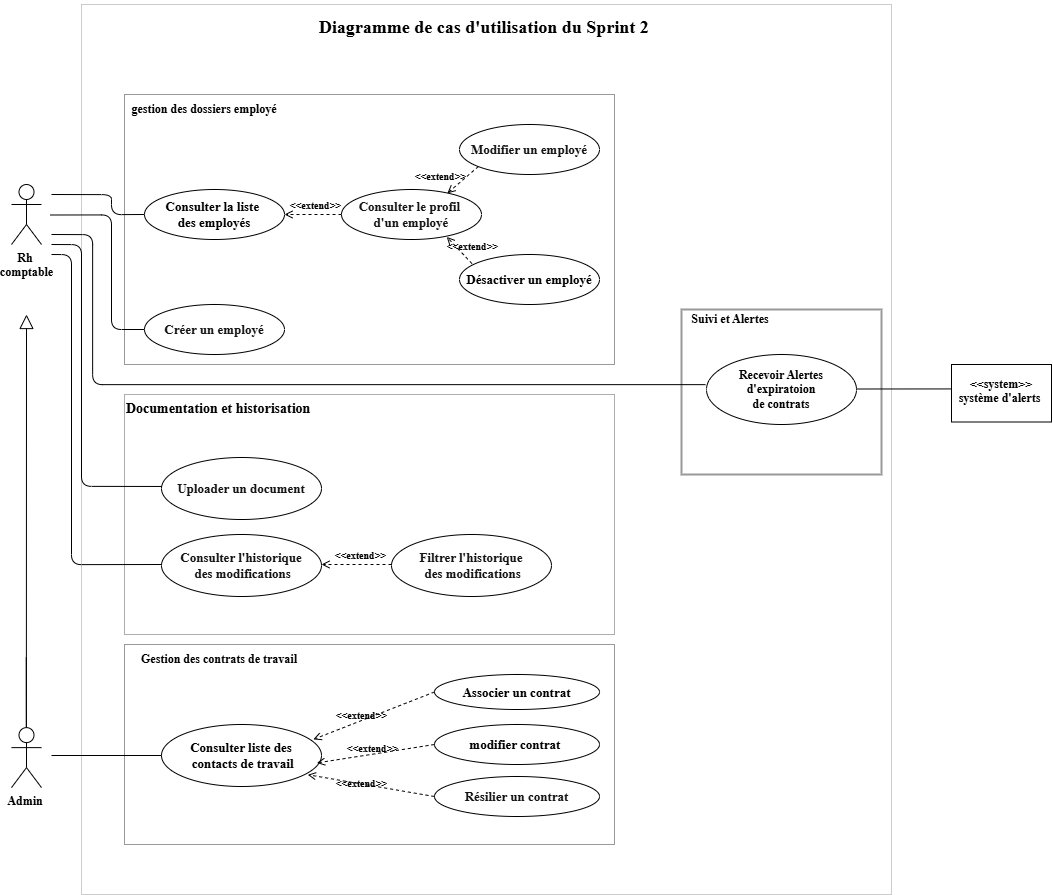

The diagram above was exported from draw.io. Its source (the exported page's mxGraphModel, read from the mxfile embedded in the PNG):
<mxGraphModel dx="1266" dy="3949" grid="1" gridSize="10" guides="1" tooltips="1" connect="1" arrows="1" fold="1" page="1" pageScale="1" pageWidth="827" pageHeight="1169" math="0" shadow="0">
  <root>
    <mxCell id="0" />
    <mxCell id="1" parent="0" />
    <mxCell id="EI94RL4JWUmlfKswqMAM-28" parent="1" style="rounded=0;whiteSpace=wrap;html=1;fillStyle=auto;strokeWidth=1;opacity=40;movable=1;resizable=1;rotatable=1;deletable=1;editable=1;locked=0;connectable=1;fontSize=12;fontStyle=1;align=center;fontFamily=Times New Roman;" value="" vertex="1">
      <mxGeometry height="240" width="490" x="1823" y="-1840" as="geometry" />
    </mxCell>
    <mxCell id="xYnY6681Axqd7cSy7ACH-1" parent="1" style="rounded=0;whiteSpace=wrap;html=1;movable=1;resizable=1;rotatable=1;deletable=1;editable=1;locked=0;connectable=1;strokeWidth=1;fontSize=12;fontStyle=1;align=center;opacity=20;fontFamily=Times New Roman;" value="" vertex="1">
      <mxGeometry height="890" width="810" x="1780" y="-2230" as="geometry" />
    </mxCell>
    <mxCell id="xYnY6681Axqd7cSy7ACH-26" parent="1" style="rounded=0;whiteSpace=wrap;html=1;fillStyle=auto;strokeWidth=2;opacity=40;movable=0;resizable=0;rotatable=0;deletable=0;editable=0;locked=1;connectable=0;fontSize=12;fontStyle=1;align=center;fontFamily=Times New Roman;" value="" vertex="1">
      <mxGeometry height="165" width="200" x="2380" y="-1925" as="geometry" />
    </mxCell>
    <mxCell id="EI94RL4JWUmlfKswqMAM-25" parent="1" style="rounded=0;whiteSpace=wrap;html=1;fillStyle=auto;strokeWidth=1;opacity=40;movable=1;resizable=1;rotatable=1;deletable=1;editable=1;locked=0;connectable=1;fontSize=12;fontStyle=1;align=center;fontFamily=Times New Roman;" value="" vertex="1">
      <mxGeometry height="200" width="490" x="1823" y="-1590" as="geometry" />
    </mxCell>
    <mxCell id="EI94RL4JWUmlfKswqMAM-15" parent="1" style="rounded=0;whiteSpace=wrap;html=1;fillStyle=auto;strokeWidth=1;opacity=40;movable=1;resizable=1;rotatable=1;deletable=1;editable=1;locked=0;connectable=1;fontSize=12;fontStyle=1;align=center;fontFamily=Times New Roman;" value="" vertex="1">
      <mxGeometry height="270" width="490" x="1823" y="-2140" as="geometry" />
    </mxCell>
    <mxCell id="xYnY6681Axqd7cSy7ACH-2" parent="1" style="shape=umlActor;verticalLabelPosition=bottom;verticalAlign=top;html=1;outlineConnect=0;movable=1;resizable=1;rotatable=1;deletable=1;editable=1;locked=0;connectable=1;fontSize=12;fontStyle=1;align=center;fontFamily=Times New Roman;" value="Rh&amp;nbsp;&lt;div&gt;comptable&lt;/div&gt;" vertex="1">
      <mxGeometry height="60" width="30" x="1710" y="-2050" as="geometry" />
    </mxCell>
    <mxCell id="xYnY6681Axqd7cSy7ACH-3" edge="1" parent="1" style="edgeStyle=orthogonalEdgeStyle;rounded=0;orthogonalLoop=1;jettySize=auto;html=1;endArrow=block;endFill=0;endSize=12;movable=1;resizable=1;rotatable=1;deletable=1;editable=1;locked=0;connectable=1;fontSize=12;fontStyle=1;align=center;fontFamily=Times New Roman;">
      <mxGeometry relative="1" as="geometry">
        <Array as="points">
          <mxPoint x="1724.75" y="-1506.88" />
        </Array>
        <mxPoint x="1724.75" y="-1576.88" as="sourcePoint" />
        <mxPoint x="1725" y="-1920" as="targetPoint" />
      </mxGeometry>
    </mxCell>
    <mxCell id="xYnY6681Axqd7cSy7ACH-4" parent="1" style="ellipse;whiteSpace=wrap;html=1;movable=1;resizable=1;rotatable=1;deletable=1;editable=1;locked=0;connectable=1;fontSize=12;fontStyle=1;align=center;fontFamily=Times New Roman;" value="Recevoir Alertes d'expiratoion&lt;div&gt;&amp;nbsp;de contrats&amp;nbsp;&lt;/div&gt;" vertex="1">
      <mxGeometry height="70" width="150" x="2405" y="-1880" as="geometry" />
    </mxCell>
    <mxCell id="xYnY6681Axqd7cSy7ACH-6" parent="1" style="ellipse;whiteSpace=wrap;html=1;movable=1;resizable=1;rotatable=1;deletable=1;editable=1;locked=0;connectable=1;fontSize=12;fontStyle=1;align=center;fontFamily=Times New Roman;" value="&lt;font style=&quot;font-size: 13px;&quot;&gt;Consulter liste des&lt;/font&gt;&lt;div&gt;&lt;font style=&quot;font-size: 13px;&quot;&gt;&amp;nbsp;contacts de travail&lt;/font&gt;&lt;/div&gt;" vertex="1">
      <mxGeometry height="62" width="160" x="1860" y="-1510" as="geometry" />
    </mxCell>
    <mxCell id="xYnY6681Axqd7cSy7ACH-7" parent="1" style="ellipse;whiteSpace=wrap;html=1;movable=1;resizable=1;rotatable=1;deletable=1;editable=1;locked=0;connectable=1;fontSize=13;fontStyle=1;align=center;fontFamily=Times New Roman;" value="Associer un contrat" vertex="1">
      <mxGeometry height="35" width="165" x="2133" y="-1560" as="geometry" />
    </mxCell>
    <mxCell id="xYnY6681Axqd7cSy7ACH-8" parent="1" style="ellipse;whiteSpace=wrap;html=1;movable=1;resizable=1;rotatable=1;deletable=1;editable=1;locked=0;connectable=1;fontSize=13;fontStyle=1;align=center;fontFamily=Times New Roman;" value="&lt;span style=&quot;color: rgb(20, 20, 19); text-align: start;&quot;&gt;Résilier un contrat&lt;/span&gt;" vertex="1">
      <mxGeometry height="40" width="165" x="2133" y="-1458" as="geometry" />
    </mxCell>
    <mxCell id="xYnY6681Axqd7cSy7ACH-9" parent="1" style="ellipse;whiteSpace=wrap;html=1;movable=1;resizable=1;rotatable=1;deletable=1;editable=1;locked=0;connectable=1;fontSize=13;fontStyle=1;align=center;fontFamily=Times New Roman;" value="modifier contrat&amp;nbsp;" vertex="1">
      <mxGeometry height="40" width="165" x="2133" y="-1510" as="geometry" />
    </mxCell>
    <mxCell id="xYnY6681Axqd7cSy7ACH-10" edge="1" parent="1" source="xYnY6681Axqd7cSy7ACH-7" style="html=1;verticalAlign=bottom;labelBackgroundColor=none;endArrow=open;endFill=0;dashed=1;rounded=0;entryX=0.949;entryY=0.24;entryDx=0;entryDy=0;exitX=0;exitY=0.5;exitDx=0;exitDy=0;movable=1;resizable=1;rotatable=1;deletable=1;editable=1;locked=0;connectable=1;fontSize=10;fontStyle=1;align=center;entryPerimeter=0;fontFamily=Times New Roman;" target="xYnY6681Axqd7cSy7ACH-6" value="&lt;font&gt;&amp;lt;&amp;lt;extend&amp;gt;&amp;gt;&lt;/font&gt;">
      <mxGeometry relative="1" width="160" x="0.2465" y="4" as="geometry">
        <mxPoint as="offset" />
        <mxPoint x="2138.92" y="-1543" as="sourcePoint" />
        <mxPoint x="1950.4" y="-1548.88" as="targetPoint" />
      </mxGeometry>
    </mxCell>
    <mxCell id="xYnY6681Axqd7cSy7ACH-11" edge="1" parent="1" source="xYnY6681Axqd7cSy7ACH-9" style="html=1;verticalAlign=bottom;labelBackgroundColor=none;endArrow=open;endFill=0;dashed=1;rounded=0;exitX=0;exitY=0.5;exitDx=0;exitDy=0;movable=1;resizable=1;rotatable=1;deletable=1;editable=1;locked=0;connectable=1;fontSize=10;fontStyle=1;align=center;entryX=0.971;entryY=0.62;entryDx=0;entryDy=0;entryPerimeter=0;fontFamily=Times New Roman;" target="xYnY6681Axqd7cSy7ACH-6" value="&lt;font&gt;&amp;lt;&amp;lt;extend&amp;gt;&amp;gt;&lt;/font&gt;">
      <mxGeometry relative="1" width="160" x="0.0705" y="3" as="geometry">
        <mxPoint as="offset" />
        <mxPoint x="2207.92" y="-1538" as="sourcePoint" />
        <mxPoint x="2038" y="-1528" as="targetPoint" />
      </mxGeometry>
    </mxCell>
    <mxCell id="xYnY6681Axqd7cSy7ACH-12" edge="1" parent="1" source="xYnY6681Axqd7cSy7ACH-8" style="html=1;verticalAlign=bottom;labelBackgroundColor=none;endArrow=open;endFill=0;dashed=1;rounded=0;entryX=0.914;entryY=0.81;entryDx=0;entryDy=0;entryPerimeter=0;movable=1;resizable=1;rotatable=1;deletable=1;editable=1;locked=0;connectable=1;fontSize=10;fontStyle=1;align=center;exitX=0;exitY=0.5;exitDx=0;exitDy=0;fontFamily=Times New Roman;" target="xYnY6681Axqd7cSy7ACH-6" value="&lt;font&gt;&amp;lt;&amp;lt;extend&amp;gt;&amp;gt;&lt;/font&gt;">
      <mxGeometry relative="1" width="160" x="0.097" y="8" as="geometry">
        <mxPoint x="-1" as="offset" />
        <mxPoint x="2218" y="-1453" as="sourcePoint" />
        <mxPoint x="1948" y="-1523.6799999999998" as="targetPoint" />
      </mxGeometry>
    </mxCell>
    <mxCell id="xYnY6681Axqd7cSy7ACH-13" parent="1" style="ellipse;whiteSpace=wrap;html=1;movable=1;resizable=1;rotatable=1;deletable=1;editable=1;locked=0;connectable=1;fontSize=12;fontStyle=1;align=center;fontFamily=Times New Roman;" value="&lt;font style=&quot;font-size: 13px;&quot;&gt;Consulter la liste&amp;nbsp;&lt;/font&gt;&lt;div&gt;&lt;font style=&quot;font-size: 13px;&quot;&gt;des employés&lt;/font&gt;&lt;/div&gt;" vertex="1">
      <mxGeometry height="50" width="140" x="1843" y="-2045" as="geometry" />
    </mxCell>
    <mxCell id="xYnY6681Axqd7cSy7ACH-18" edge="1" parent="1" style="edgeStyle=orthogonalEdgeStyle;rounded=1;orthogonalLoop=1;jettySize=auto;html=1;fontFamily=Times New Roman;fontSize=12;fontColor=default;fontStyle=1;resizable=1;endArrow=none;endFill=0;movable=1;rotatable=1;deletable=1;editable=1;locked=0;connectable=1;curved=0;">
      <mxGeometry relative="1" as="geometry">
        <Array as="points">
          <mxPoint x="1750" y="-1479" />
        </Array>
        <mxPoint x="1750" y="-1479" as="sourcePoint" />
        <mxPoint x="1860" y="-1479" as="targetPoint" />
      </mxGeometry>
    </mxCell>
    <mxCell id="xYnY6681Axqd7cSy7ACH-19" parent="1" style="shape=umlActor;verticalLabelPosition=bottom;verticalAlign=top;html=1;outlineConnect=0;movable=1;resizable=1;rotatable=1;deletable=1;editable=1;locked=0;connectable=1;fontSize=12;fontStyle=1;align=center;fontFamily=Times New Roman;" value="Admin&amp;nbsp;" vertex="1">
      <mxGeometry height="60" width="30" x="1710" y="-1506.88" as="geometry" />
    </mxCell>
    <mxCell id="xYnY6681Axqd7cSy7ACH-21" parent="1" style="text;html=1;whiteSpace=wrap;strokeColor=none;fillColor=none;align=center;verticalAlign=middle;rounded=0;movable=1;resizable=1;rotatable=1;deletable=1;editable=1;locked=0;connectable=1;fontStyle=1;fontSize=12;fontFamily=Times New Roman;" value="gestion des dossiers employé" vertex="1">
      <mxGeometry height="30" width="160" x="1823" y="-2140" as="geometry" />
    </mxCell>
    <mxCell id="xYnY6681Axqd7cSy7ACH-24" parent="1" style="text;html=1;whiteSpace=wrap;strokeColor=none;fillColor=none;align=center;verticalAlign=middle;rounded=0;movable=1;resizable=1;rotatable=1;deletable=1;editable=1;locked=0;connectable=1;fontSize=12;fontStyle=1;fontFamily=Times New Roman;" value="&lt;span&gt;Gestion des contrats de travail&lt;/span&gt;" vertex="1">
      <mxGeometry height="30" width="190" x="1823" y="-1590" as="geometry" />
    </mxCell>
    <mxCell id="xYnY6681Axqd7cSy7ACH-27" parent="1" style="text;html=1;whiteSpace=wrap;strokeColor=none;fillColor=none;align=center;verticalAlign=middle;rounded=0;movable=1;resizable=1;rotatable=1;deletable=1;editable=1;locked=0;connectable=1;fontSize=12;fontStyle=1;fontFamily=Times New Roman;" value="Suivi et Alertes" vertex="1">
      <mxGeometry height="30" width="98" x="2380" y="-1930" as="geometry" />
    </mxCell>
    <mxCell id="xYnY6681Axqd7cSy7ACH-30" edge="1" parent="1" style="endArrow=none;html=1;rounded=1;edgeStyle=orthogonalEdgeStyle;movable=1;resizable=1;rotatable=1;deletable=1;editable=1;locked=0;connectable=1;fontSize=12;fontStyle=1;align=center;entryX=-0.007;entryY=0.443;entryDx=0;entryDy=0;fontFamily=Times New Roman;entryPerimeter=0;" target="xYnY6681Axqd7cSy7ACH-4" value="">
      <mxGeometry height="50" relative="1" width="50" as="geometry">
        <Array as="points">
          <mxPoint x="1791" y="-2000" />
          <mxPoint x="1791" y="-1850" />
          <mxPoint x="2404" y="-1850" />
        </Array>
        <mxPoint x="1750" y="-2000" as="sourcePoint" />
        <mxPoint x="2395.5" y="-1845" as="targetPoint" />
      </mxGeometry>
    </mxCell>
    <mxCell id="xYnY6681Axqd7cSy7ACH-31" edge="1" parent="1" style="edgeStyle=orthogonalEdgeStyle;rounded=0;orthogonalLoop=1;jettySize=auto;html=1;exitX=0;exitY=0.5;exitDx=0;exitDy=0;fontFamily=Times New Roman;fontSize=12;fontColor=default;fontStyle=1;resizable=1;endArrow=none;endFill=0;movable=1;rotatable=1;deletable=1;editable=1;locked=0;connectable=1;entryX=1;entryY=0.5;entryDx=0;entryDy=0;">
      <mxGeometry relative="1" as="geometry">
        <Array as="points">
          <mxPoint x="2650" y="-1845" />
        </Array>
        <mxPoint x="2650" y="-1841.7499999999998" as="sourcePoint" />
        <mxPoint x="2554.999999999998" y="-1845.4999999999998" as="targetPoint" />
      </mxGeometry>
    </mxCell>
    <mxCell id="xYnY6681Axqd7cSy7ACH-32" parent="1" style="rounded=0;whiteSpace=wrap;html=1;align=center;verticalAlign=bottom;movable=1;resizable=1;rotatable=1;deletable=1;editable=1;locked=0;connectable=1;fontSize=12;fontStyle=1;fontFamily=Times New Roman;" value="&amp;lt;&amp;lt;system&amp;gt;&amp;gt;&lt;div&gt;système d'alerts&amp;nbsp;&lt;/div&gt;&lt;div&gt;&lt;div&gt;&lt;br&gt;&lt;/div&gt;&lt;/div&gt;" vertex="1">
      <mxGeometry height="57.5" width="100" x="2650" y="-1870" as="geometry" />
    </mxCell>
    <mxCell id="xYnY6681Axqd7cSy7ACH-34" parent="1" style="ellipse;whiteSpace=wrap;html=1;movable=1;resizable=1;rotatable=1;deletable=1;editable=1;locked=0;connectable=1;fontSize=12;fontStyle=1;align=center;fontFamily=Times New Roman;" value="&lt;span style=&quot;color: rgb(20, 20, 19); font-size: 13px; text-align: start;&quot;&gt;Consulter le profil&amp;nbsp;&lt;/span&gt;&lt;div&gt;&lt;span style=&quot;color: rgb(20, 20, 19); font-size: 13px; text-align: start;&quot;&gt;d'un employé&lt;/span&gt;&lt;/div&gt;" vertex="1">
      <mxGeometry height="50" width="140" x="2040" y="-2045" as="geometry" />
    </mxCell>
    <mxCell id="EI94RL4JWUmlfKswqMAM-1" parent="1" style="text;html=1;whiteSpace=wrap;strokeColor=none;fillColor=none;align=center;verticalAlign=middle;rounded=0;fontSize=13;movable=1;resizable=1;rotatable=1;deletable=1;editable=1;locked=0;connectable=1;fontStyle=1;fontFamily=Times New Roman;" value="&lt;br&gt;&lt;div&gt;&lt;strong data-start=&quot;467&quot; data-end=&quot;536&quot;&gt;&lt;font style=&quot;font-size: 18px;&quot;&gt;Diagramme de cas d'utilisation du Sprint 2&amp;nbsp;&lt;/font&gt;&lt;/strong&gt;&lt;div&gt;&lt;br&gt;&lt;/div&gt;&lt;/div&gt;" vertex="1">
      <mxGeometry height="25" width="350" x="2010" y="-2220" as="geometry" />
    </mxCell>
    <mxCell id="EI94RL4JWUmlfKswqMAM-2" parent="1" style="ellipse;whiteSpace=wrap;html=1;movable=1;resizable=1;rotatable=1;deletable=1;editable=1;locked=0;connectable=1;fontSize=12;fontStyle=1;align=center;fontFamily=Times New Roman;" value="&lt;font style=&quot;font-size: 13px;&quot;&gt;Désactiver un employé&lt;/font&gt;" vertex="1">
      <mxGeometry height="50" width="140" x="2158" y="-1980" as="geometry" />
    </mxCell>
    <mxCell id="EI94RL4JWUmlfKswqMAM-3" edge="1" parent="1" source="xYnY6681Axqd7cSy7ACH-13" style="endArrow=none;html=1;rounded=1;edgeStyle=orthogonalEdgeStyle;movable=1;resizable=1;rotatable=1;deletable=1;editable=1;locked=0;connectable=1;fontSize=12;fontStyle=1;align=center;exitX=0;exitY=0.5;exitDx=0;exitDy=0;fontFamily=Times New Roman;" value="">
      <mxGeometry height="50" relative="1" width="50" as="geometry">
        <Array as="points">
          <mxPoint x="1810" y="-2020" />
          <mxPoint x="1810" y="-2040" />
        </Array>
        <mxPoint x="1988" y="-1675" as="sourcePoint" />
        <mxPoint x="1750" y="-2040" as="targetPoint" />
      </mxGeometry>
    </mxCell>
    <mxCell id="xYnY6681Axqd7cSy7ACH-15" parent="1" style="ellipse;whiteSpace=wrap;html=1;movable=1;resizable=1;rotatable=1;deletable=1;editable=1;locked=0;connectable=1;fontSize=12;fontStyle=1;align=center;fontFamily=Times New Roman;" value="&lt;span style=&quot;color: rgb(20, 20, 19); font-size: 13px; text-align: start; background-color: rgb(255, 255, 255);&quot;&gt;Créer un employé&lt;/span&gt;" vertex="1">
      <mxGeometry height="50" width="140" x="1843" y="-1930" as="geometry" />
    </mxCell>
    <mxCell id="EI94RL4JWUmlfKswqMAM-5" parent="1" style="ellipse;whiteSpace=wrap;html=1;movable=1;resizable=1;rotatable=1;deletable=1;editable=1;locked=0;connectable=1;fontSize=12;fontStyle=1;align=center;fontFamily=Times New Roman;" value="&lt;span style=&quot;color: rgb(20, 20, 19); font-size: 13px; text-align: start; background-color: rgb(255, 255, 255);&quot;&gt;Modifier un employé&lt;/span&gt;" vertex="1">
      <mxGeometry height="50" width="140" x="2158" y="-2110" as="geometry" />
    </mxCell>
    <mxCell id="EI94RL4JWUmlfKswqMAM-6" edge="1" parent="1" source="xYnY6681Axqd7cSy7ACH-15" style="endArrow=none;html=1;rounded=1;edgeStyle=orthogonalEdgeStyle;movable=1;resizable=1;rotatable=1;deletable=1;editable=1;locked=0;connectable=1;fontSize=12;fontStyle=1;align=center;fontFamily=Times New Roman;exitX=0;exitY=0.5;exitDx=0;exitDy=0;" value="">
      <mxGeometry height="50" relative="1" width="50" as="geometry">
        <Array as="points">
          <mxPoint x="1810" y="-1905" />
          <mxPoint x="1810" y="-2020" />
        </Array>
        <mxPoint x="1880" y="-1960" as="sourcePoint" />
        <mxPoint x="1749" y="-2019.5" as="targetPoint" />
      </mxGeometry>
    </mxCell>
    <mxCell id="EI94RL4JWUmlfKswqMAM-9" edge="1" parent="1" source="xYnY6681Axqd7cSy7ACH-34" style="html=1;verticalAlign=bottom;labelBackgroundColor=none;endArrow=open;endFill=0;dashed=1;rounded=0;entryX=1;entryY=0.5;entryDx=0;entryDy=0;exitX=0;exitY=0.5;exitDx=0;exitDy=0;movable=1;resizable=1;rotatable=1;deletable=1;editable=1;locked=0;connectable=1;fontSize=12;fontStyle=1;align=center;fontFamily=Times New Roman;" target="xYnY6681Axqd7cSy7ACH-13" value="&lt;font style=&quot;font-size: 10px;&quot;&gt;&amp;lt;&amp;lt;extend&amp;gt;&amp;gt;&lt;/font&gt;">
      <mxGeometry relative="1" width="160" x="-0.1111" as="geometry">
        <mxPoint as="offset" />
        <mxPoint x="2230" y="-2051" as="sourcePoint" />
        <mxPoint x="2080" y="-2000" as="targetPoint" />
      </mxGeometry>
    </mxCell>
    <mxCell id="EI94RL4JWUmlfKswqMAM-22" parent="1" style="ellipse;whiteSpace=wrap;html=1;movable=1;resizable=1;rotatable=1;deletable=1;editable=1;locked=0;connectable=1;fontSize=12;fontStyle=1;align=center;fontFamily=Times New Roman;" value="&lt;span style=&quot;color: rgb(20, 20, 19); font-size: 13px; text-align: start;&quot;&gt;Uploader un document&lt;/span&gt;" vertex="1">
      <mxGeometry height="62" width="160" x="1860" y="-1777" as="geometry" />
    </mxCell>
    <mxCell id="EI94RL4JWUmlfKswqMAM-23" parent="1" style="text;whiteSpace=wrap;html=1;fontFamily=Times New Roman;" value="&lt;span style=&quot;color: rgb(0, 0, 0); font-style: normal; font-variant-ligatures: normal; font-variant-caps: normal; letter-spacing: normal; orphans: 2; text-align: start; text-indent: 0px; text-transform: none; widows: 2; word-spacing: 0px; -webkit-text-stroke-width: 0px; white-space: nowrap; text-decoration-thickness: initial; text-decoration-style: initial; text-decoration-color: initial; float: none; display: inline !important;&quot;&gt;&lt;font style=&quot;font-size: 14px;&quot;&gt;&lt;b&gt;Documentation et historisation&lt;/b&gt;&lt;/font&gt;&lt;/span&gt;" vertex="1">
      <mxGeometry height="40" width="160" x="1823" y="-1840" as="geometry" />
    </mxCell>
    <mxCell id="EI94RL4JWUmlfKswqMAM-24" parent="1" style="ellipse;whiteSpace=wrap;html=1;movable=1;resizable=1;rotatable=1;deletable=1;editable=1;locked=0;connectable=1;fontSize=12;fontStyle=1;align=center;fontFamily=Times New Roman;" value="&lt;span style=&quot;color: rgb(20, 20, 19); font-size: 13px; text-align: start;&quot;&gt;Consulter l'historique&lt;/span&gt;&lt;div&gt;&lt;span style=&quot;color: rgb(20, 20, 19); font-size: 13px; text-align: start;&quot;&gt;&amp;nbsp;des modifications&lt;/span&gt;&lt;/div&gt;" vertex="1">
      <mxGeometry height="62" width="160" x="1860" y="-1700" as="geometry" />
    </mxCell>
    <mxCell id="EI94RL4JWUmlfKswqMAM-26" edge="1" parent="1" style="endArrow=none;html=1;rounded=1;edgeStyle=orthogonalEdgeStyle;movable=1;resizable=1;rotatable=1;deletable=1;editable=1;locked=0;connectable=1;fontSize=12;fontStyle=1;align=center;fontFamily=Times New Roman;" value="">
      <mxGeometry height="50" relative="1" width="50" as="geometry">
        <Array as="points">
          <mxPoint x="1780" y="-1748" />
          <mxPoint x="1780" y="-1990" />
        </Array>
        <mxPoint x="1860" y="-1748.02" as="sourcePoint" />
        <mxPoint x="1750" y="-1990" as="targetPoint" />
      </mxGeometry>
    </mxCell>
    <mxCell id="EI94RL4JWUmlfKswqMAM-27" edge="1" parent="1" style="endArrow=none;html=1;rounded=1;edgeStyle=orthogonalEdgeStyle;movable=1;resizable=1;rotatable=1;deletable=1;editable=1;locked=0;connectable=1;fontSize=12;fontStyle=1;align=center;fontFamily=Times New Roman;" value="">
      <mxGeometry height="50" relative="1" width="50" as="geometry">
        <Array as="points">
          <mxPoint x="1770" y="-1670" />
          <mxPoint x="1770" y="-1980" />
        </Array>
        <mxPoint x="1860" y="-1670" as="sourcePoint" />
        <mxPoint x="1750" y="-1980" as="targetPoint" />
      </mxGeometry>
    </mxCell>
    <mxCell id="EI94RL4JWUmlfKswqMAM-29" parent="1" style="ellipse;whiteSpace=wrap;html=1;movable=1;resizable=1;rotatable=1;deletable=1;editable=1;locked=0;connectable=1;fontSize=12;fontStyle=1;align=center;fontFamily=Times New Roman;" value="&lt;span style=&quot;color: rgb(20, 20, 19); font-size: 13px; text-align: start;&quot;&gt;Filtrer l'historique&lt;/span&gt;&lt;div&gt;&lt;span style=&quot;color: rgb(20, 20, 19); font-size: 13px; text-align: start;&quot;&gt;&amp;nbsp;des modifications&lt;/span&gt;&lt;/div&gt;" vertex="1">
      <mxGeometry height="62" width="160" x="2090" y="-1700" as="geometry" />
    </mxCell>
    <mxCell id="EI94RL4JWUmlfKswqMAM-30" edge="1" parent="1" style="html=1;verticalAlign=bottom;labelBackgroundColor=none;endArrow=open;endFill=0;dashed=1;rounded=0;movable=1;resizable=1;rotatable=1;deletable=1;editable=1;locked=0;connectable=1;fontSize=12;fontStyle=1;align=center;fontFamily=Times New Roman;" value="&lt;font style=&quot;font-size: 10px;&quot;&gt;&amp;lt;&amp;lt;extend&amp;gt;&amp;gt;&lt;/font&gt;">
      <mxGeometry relative="1" width="160" x="-0.1111" as="geometry">
        <mxPoint as="offset" />
        <mxPoint x="2090" y="-1670" as="sourcePoint" />
        <mxPoint x="2020" y="-1670" as="targetPoint" />
      </mxGeometry>
    </mxCell>
    <mxCell id="EI94RL4JWUmlfKswqMAM-35" edge="1" parent="1" source="EI94RL4JWUmlfKswqMAM-5" style="html=1;verticalAlign=bottom;labelBackgroundColor=none;endArrow=open;endFill=0;dashed=1;rounded=0;entryX=0.756;entryY=0.076;entryDx=0;entryDy=0;exitX=0;exitY=1;exitDx=0;exitDy=0;movable=1;resizable=1;rotatable=1;deletable=1;editable=1;locked=0;connectable=1;fontSize=12;fontStyle=1;align=center;fontFamily=Times New Roman;entryPerimeter=0;" target="xYnY6681Axqd7cSy7ACH-34" value="&lt;font style=&quot;font-size: 10px;&quot;&gt;&amp;lt;&amp;lt;extend&amp;gt;&amp;gt;&lt;/font&gt;">
      <mxGeometry relative="1" width="160" x="0.9548" y="-11" as="geometry">
        <mxPoint y="1" as="offset" />
        <mxPoint x="2190" y="-2060" as="sourcePoint" />
        <mxPoint x="2133" y="-2060" as="targetPoint" />
      </mxGeometry>
    </mxCell>
    <mxCell id="EI94RL4JWUmlfKswqMAM-36" edge="1" parent="1" source="EI94RL4JWUmlfKswqMAM-2" style="html=1;verticalAlign=bottom;labelBackgroundColor=none;endArrow=open;endFill=0;dashed=1;rounded=0;entryX=0.752;entryY=0.948;entryDx=0;entryDy=0;exitX=0.089;exitY=0.182;exitDx=0;exitDy=0;movable=1;resizable=1;rotatable=1;deletable=1;editable=1;locked=0;connectable=1;fontSize=12;fontStyle=1;align=center;fontFamily=Times New Roman;entryPerimeter=0;exitPerimeter=0;" target="xYnY6681Axqd7cSy7ACH-34" value="&lt;font style=&quot;font-size: 10px;&quot;&gt;&amp;lt;&amp;lt;extend&amp;gt;&amp;gt;&lt;/font&gt;">
      <mxGeometry relative="1" width="160" x="-0.6392" y="-6" as="geometry">
        <mxPoint as="offset" />
        <mxPoint x="2180" y="-2021" as="sourcePoint" />
        <mxPoint x="2148" y="-1995" as="targetPoint" />
      </mxGeometry>
    </mxCell>
  </root>
</mxGraphModel>